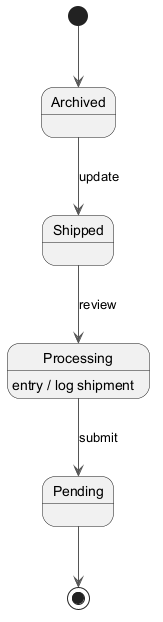

The diagram above was rendered by PlantUML. Its source (embedded in the PNG):
@startuml
skinparam backgroundColor #FFFFFF
skinparam classBackgroundColor #F1F8E9
skinparam classBorderColor #33691E
skinparam ArrowColor #555555
[*] --> Archived
Archived --> Shipped : update
Shipped --> Processing : review
Processing --> Pending : submit
Processing : entry / log shipment
Pending --> [*]
@enduml